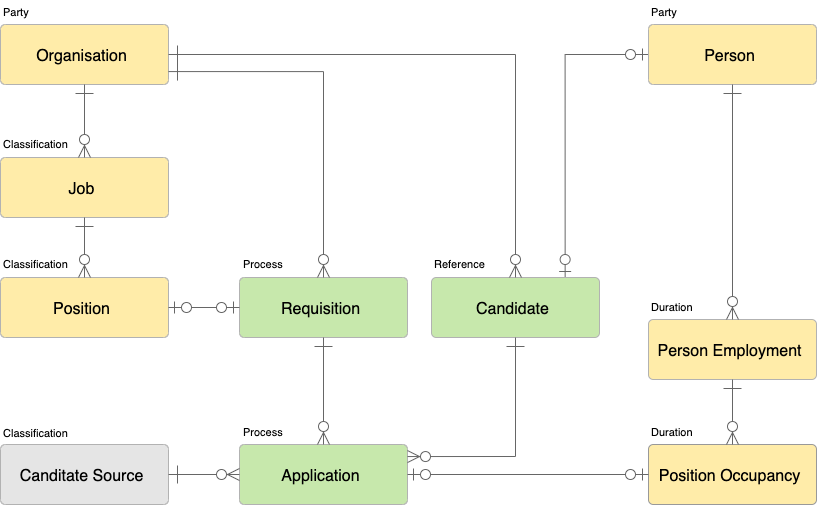

The diagram above was exported from draw.io. Its source (the exported page's mxGraphModel, read from the mxfile embedded in the PNG):
<mxGraphModel dx="2066" dy="1077" grid="1" gridSize="10" guides="1" tooltips="1" connect="1" arrows="1" fold="1" page="1" pageScale="1" pageWidth="827" pageHeight="1169" math="0" shadow="0">
  <root>
    <mxCell id="0" />
    <mxCell id="1" parent="0" />
    <UserObject label="Position" lucidchartObjectId="zT0BacRxrL2O" id="5VIDTheKwlM7nBVCR88t-1">
      <mxCell style="html=1;whiteSpace=wrap;whiteSpace=wrap;fontSize=16;fontColor=#000000;spacingLeft=6.72;spacingRight=11.2;spacingTop=3.2;spacing=3;strokeColor=#b2b2b2;strokeOpacity=100;fillOpacity=100;rounded=1;absoluteArcSize=1;arcSize=9.6;fillColor=#ffeca9;" vertex="1" zOrder="103" parent="1">
        <mxGeometry x="12" y="277" width="168" height="60" as="geometry" />
      </mxCell>
    </UserObject>
    <UserObject label="Requisition" lucidchartObjectId="aV0BtM1FZBsc" id="5VIDTheKwlM7nBVCR88t-2">
      <mxCell style="html=1;whiteSpace=wrap;whiteSpace=wrap;fontSize=16;fontColor=#000000;spacingLeft=6.72;spacingRight=11.2;spacingTop=3.2;spacing=3;strokeColor=#b2b2b2;strokeOpacity=100;fillOpacity=100;rounded=1;absoluteArcSize=1;arcSize=9.6;fillColor=#c7e8ac;" vertex="1" zOrder="106" parent="1">
        <mxGeometry x="251" y="277" width="168" height="60" as="geometry" />
      </mxCell>
    </UserObject>
    <UserObject label="Position Occupancy" lucidchartObjectId="1W0BBB.pdr-l" id="5VIDTheKwlM7nBVCR88t-3">
      <mxCell style="html=1;whiteSpace=wrap;whiteSpace=wrap;fontSize=16;fontColor=#000000;spacingLeft=6.72;spacingRight=11.2;spacingTop=3.2;spacing=3;strokeColor=#999999;strokeOpacity=100;fillOpacity=100;rounded=1;absoluteArcSize=1;arcSize=9.6;fillColor=#ffeca9;" vertex="1" zOrder="110" parent="1">
        <mxGeometry x="660" y="444" width="168" height="60" as="geometry" />
      </mxCell>
    </UserObject>
    <UserObject label="Process" lucidchartObjectId="8vGhQYEwHTZ~" id="5VIDTheKwlM7nBVCR88t-4">
      <mxCell style="html=1;whiteSpace=wrap;;whiteSpace=wrap;fontSize=11;fontColor=#000000;align=left;spacing=3;strokeOpacity=0;fillOpacity=0;fillColor=#ffffff;" vertex="1" zOrder="113" parent="1">
        <mxGeometry x="252" y="252" width="168" height="24" as="geometry" />
      </mxCell>
    </UserObject>
    <UserObject label="Duration" lucidchartObjectId="_wGhlf4tPBIf" id="5VIDTheKwlM7nBVCR88t-5">
      <mxCell style="html=1;whiteSpace=wrap;;whiteSpace=wrap;fontSize=11;fontColor=#000000;align=left;spacing=3;strokeOpacity=0;fillOpacity=0;fillColor=#ffffff;" vertex="1" zOrder="114" parent="1">
        <mxGeometry x="660" y="420" width="168" height="24" as="geometry" />
      </mxCell>
    </UserObject>
    <UserObject label="Classification" lucidchartObjectId="ExGhBvHD9can" id="5VIDTheKwlM7nBVCR88t-6">
      <mxCell style="html=1;whiteSpace=wrap;;whiteSpace=wrap;fontSize=11;fontColor=#000000;align=left;spacing=3;strokeOpacity=0;fillOpacity=0;fillColor=#ffffff;" vertex="1" zOrder="116" parent="1">
        <mxGeometry x="12" y="252" width="168" height="24" as="geometry" />
      </mxCell>
    </UserObject>
    <UserObject label="Application" lucidchartObjectId="rEGhzwSUnblc" id="5VIDTheKwlM7nBVCR88t-7">
      <mxCell style="html=1;whiteSpace=wrap;whiteSpace=wrap;fontSize=16;fontColor=#000000;spacingLeft=6.72;spacingRight=11.2;spacingTop=3.2;spacing=3;strokeColor=#b2b2b2;strokeOpacity=100;fillOpacity=100;rounded=1;absoluteArcSize=1;arcSize=9.6;fillColor=#c7e8ac;" vertex="1" zOrder="122" parent="1">
        <mxGeometry x="251" y="444" width="168" height="60" as="geometry" />
      </mxCell>
    </UserObject>
    <UserObject label="" lucidchartObjectId="OEGhFgHw5Kyh" id="5VIDTheKwlM7nBVCR88t-8">
      <mxCell style="html=1;jettySize=18;whiteSpace=wrap;fontSize=11;strokeColor=#666666;strokeOpacity=100;rounded=1;arcSize=0;edgeStyle=orthogonalEdgeStyle;startArrow=ERzeroToOne;startSize=10;;endArrow=ERzeroToOne;endSize=10;;exitX=-0.003571428571428673;exitY=0.5;exitPerimeter=1;entryX=0.8014337192920773;entryY=-0.009999999999999929;entryPerimeter=1;" edge="1" parent="1" source="5VIDTheKwlM7nBVCR88t-11" target="5VIDTheKwlM7nBVCR88t-21">
        <mxGeometry width="100" height="100" relative="1" as="geometry">
          <Array as="points" />
        </mxGeometry>
      </mxCell>
    </UserObject>
    <UserObject label="Process" lucidchartObjectId="aHGhim3TgJj_" id="5VIDTheKwlM7nBVCR88t-9">
      <mxCell style="html=1;whiteSpace=wrap;;whiteSpace=wrap;fontSize=11;fontColor=#000000;align=left;spacing=3;strokeOpacity=0;fillOpacity=0;fillColor=#ffffff;" vertex="1" zOrder="125" parent="1">
        <mxGeometry x="252" y="420" width="168" height="24" as="geometry" />
      </mxCell>
    </UserObject>
    <UserObject label="" lucidchartObjectId="ea.hWcGrRuEm" id="5VIDTheKwlM7nBVCR88t-10">
      <mxCell style="html=1;jettySize=18;whiteSpace=wrap;fontSize=11;strokeColor=#666666;strokeOpacity=100;rounded=1;arcSize=0;edgeStyle=orthogonalEdgeStyle;startArrow=ERone;startSize=16;;endArrow=ERzeroToMany;endSize=10;;exitX=0.5;exitY=1.0099999999999993;exitPerimeter=1;entryX=0.5;entryY=-0.010000000000000023;entryPerimeter=1;" edge="1" parent="1" source="5VIDTheKwlM7nBVCR88t-2" target="5VIDTheKwlM7nBVCR88t-7">
        <mxGeometry width="100" height="100" relative="1" as="geometry">
          <Array as="points" />
        </mxGeometry>
      </mxCell>
    </UserObject>
    <UserObject label="Person" lucidchartObjectId="6c.hAbPV3iU2" id="5VIDTheKwlM7nBVCR88t-11">
      <mxCell style="html=1;whiteSpace=wrap;whiteSpace=wrap;fontSize=16;fontColor=#000000;spacingLeft=6.72;spacingRight=11.2;spacingTop=3.2;spacing=3;strokeColor=#b2b2b2;strokeOpacity=100;fillOpacity=100;rounded=1;absoluteArcSize=1;arcSize=9.6;fillColor=#ffeca9;" vertex="1" zOrder="133" parent="1">
        <mxGeometry x="660" y="24" width="168" height="60" as="geometry" />
      </mxCell>
    </UserObject>
    <UserObject label="Party" lucidchartObjectId="pd.h2y4s9J4B" id="5VIDTheKwlM7nBVCR88t-12">
      <mxCell style="html=1;whiteSpace=wrap;;whiteSpace=wrap;fontSize=11;fontColor=#000000;align=left;spacing=3;strokeOpacity=0;fillOpacity=0;fillColor=#ffffff;" vertex="1" zOrder="134" parent="1">
        <mxGeometry x="660" width="168" height="24" as="geometry" />
      </mxCell>
    </UserObject>
    <UserObject label="" lucidchartObjectId="4g.h-TUN9KmX" id="5VIDTheKwlM7nBVCR88t-13">
      <mxCell style="html=1;jettySize=18;whiteSpace=wrap;fontSize=11;strokeColor=#666666;strokeOpacity=100;rounded=1;arcSize=0;edgeStyle=orthogonalEdgeStyle;startArrow=ERzeroToOne;startSize=10;;endArrow=ERzeroToOne;endSize=10;;exitX=1.0035714285714286;exitY=0.5;exitPerimeter=1;entryX=-0.0035714285714285713;entryY=0.5;entryPerimeter=1;" edge="1" parent="1" source="5VIDTheKwlM7nBVCR88t-7" target="5VIDTheKwlM7nBVCR88t-3">
        <mxGeometry width="100" height="100" relative="1" as="geometry">
          <Array as="points" />
        </mxGeometry>
      </mxCell>
    </UserObject>
    <UserObject label="Person Employment" lucidchartObjectId="un.hA.eT5f.w" id="5VIDTheKwlM7nBVCR88t-14">
      <mxCell style="html=1;whiteSpace=wrap;whiteSpace=wrap;fontSize=16;fontColor=#000000;spacingLeft=6.72;spacingRight=11.2;spacingTop=3.2;spacing=3;strokeColor=#b2b2b2;strokeOpacity=100;fillOpacity=100;rounded=1;absoluteArcSize=1;arcSize=9.6;fillColor=#ffeca9;" vertex="1" zOrder="138" parent="1">
        <mxGeometry x="660" y="319" width="168" height="60" as="geometry" />
      </mxCell>
    </UserObject>
    <UserObject label="" lucidchartObjectId="Kn.hvN1Ikr.1" id="5VIDTheKwlM7nBVCR88t-15">
      <mxCell style="html=1;jettySize=18;whiteSpace=wrap;fontSize=11;strokeColor=#666666;strokeOpacity=100;rounded=1;arcSize=0;edgeStyle=orthogonalEdgeStyle;startArrow=ERone;startSize=16;;endArrow=ERzeroToMany;endSize=10;;exitX=0.5;exitY=1.01;exitPerimeter=1;entryX=0.5;entryY=-0.010066169824513516;entryPerimeter=1;" edge="1" parent="1" source="5VIDTheKwlM7nBVCR88t-11" target="5VIDTheKwlM7nBVCR88t-14">
        <mxGeometry width="100" height="100" relative="1" as="geometry">
          <Array as="points" />
        </mxGeometry>
      </mxCell>
    </UserObject>
    <UserObject label="" lucidchartObjectId="1n.h6Fib~jcD" id="5VIDTheKwlM7nBVCR88t-16">
      <mxCell style="html=1;jettySize=18;whiteSpace=wrap;fontSize=11;strokeColor=#666666;strokeOpacity=100;rounded=1;arcSize=0;edgeStyle=orthogonalEdgeStyle;startArrow=ERone;startSize=16;;endArrow=ERzeroToMany;endSize=10;;exitX=0.5;exitY=1.0100661656078915;exitPerimeter=1;entryX=0.5;entryY=-0.010066169824513516;entryPerimeter=1;" edge="1" parent="1" source="5VIDTheKwlM7nBVCR88t-14" target="5VIDTheKwlM7nBVCR88t-3">
        <mxGeometry width="100" height="100" relative="1" as="geometry">
          <Array as="points" />
        </mxGeometry>
      </mxCell>
    </UserObject>
    <UserObject label="Duration" lucidchartObjectId="bq.hmDJm8Gj6" id="5VIDTheKwlM7nBVCR88t-17">
      <mxCell style="html=1;whiteSpace=wrap;;whiteSpace=wrap;fontSize=11;fontColor=#000000;align=left;spacing=3;strokeOpacity=0;fillOpacity=0;fillColor=#ffffff;" vertex="1" zOrder="142" parent="1">
        <mxGeometry x="660" y="295" width="168" height="24" as="geometry" />
      </mxCell>
    </UserObject>
    <UserObject label="Canditate Source" lucidchartObjectId=".s.haaeACBSk" id="5VIDTheKwlM7nBVCR88t-18">
      <mxCell style="html=1;whiteSpace=wrap;whiteSpace=wrap;fontSize=16;fontColor=#000000;spacingLeft=6.72;spacingRight=11.2;spacingTop=3.2;spacing=3;strokeColor=#b2b2b2;strokeOpacity=100;fillOpacity=100;rounded=1;absoluteArcSize=1;arcSize=9.6;fillColor=#e5e5e5;" vertex="1" zOrder="145" parent="1">
        <mxGeometry x="12" y="444" width="168" height="60" as="geometry" />
      </mxCell>
    </UserObject>
    <UserObject label="" lucidchartObjectId="Dt.hTJGlIQNq" id="5VIDTheKwlM7nBVCR88t-19">
      <mxCell style="html=1;jettySize=18;whiteSpace=wrap;fontSize=11;strokeColor=#666666;strokeOpacity=100;rounded=1;arcSize=0;edgeStyle=orthogonalEdgeStyle;startArrow=ERone;startSize=16;;endArrow=ERzeroToMany;endSize=10;;exitX=1.0035714285714286;exitY=0.5;exitPerimeter=1;entryX=-0.003571428571428673;entryY=0.5;entryPerimeter=1;" edge="1" parent="1" source="5VIDTheKwlM7nBVCR88t-18" target="5VIDTheKwlM7nBVCR88t-7">
        <mxGeometry width="100" height="100" relative="1" as="geometry">
          <Array as="points" />
        </mxGeometry>
      </mxCell>
    </UserObject>
    <UserObject label="Classification" lucidchartObjectId="vadkk8KqT.YY" id="5VIDTheKwlM7nBVCR88t-20">
      <mxCell style="html=1;whiteSpace=wrap;;whiteSpace=wrap;fontSize=11;fontColor=#000000;align=left;spacing=3;strokeOpacity=0;fillOpacity=0;fillColor=#ffffff;" vertex="1" zOrder="150" parent="1">
        <mxGeometry x="12" y="420" width="168" height="25" as="geometry" />
      </mxCell>
    </UserObject>
    <UserObject label="Candidate" lucidchartObjectId="HqgkakiosWp8" id="5VIDTheKwlM7nBVCR88t-21">
      <mxCell style="html=1;whiteSpace=wrap;whiteSpace=wrap;fontSize=16;fontColor=#000000;spacingLeft=6.72;spacingRight=11.2;spacingTop=3.2;spacing=3;strokeColor=#b2b2b2;strokeOpacity=100;fillOpacity=100;rounded=1;absoluteArcSize=1;arcSize=9.6;fillColor=#c7e8ac;" vertex="1" zOrder="151" parent="1">
        <mxGeometry x="443" y="277" width="168" height="60" as="geometry" />
      </mxCell>
    </UserObject>
    <UserObject label="" lucidchartObjectId="1NgkJ~kN-sz0" id="5VIDTheKwlM7nBVCR88t-22">
      <mxCell style="html=1;jettySize=18;whiteSpace=wrap;fontSize=11;strokeColor=#666666;strokeOpacity=100;rounded=1;arcSize=0;edgeStyle=orthogonalEdgeStyle;startArrow=ERone;startSize=16;;endArrow=ERzeroToMany;endSize=10;;exitX=0.5;exitY=1.0099999999999993;exitPerimeter=1;entryX=1.0035714285714286;entryY=0.19867429055484923;entryPerimeter=1;" edge="1" parent="1" source="5VIDTheKwlM7nBVCR88t-21" target="5VIDTheKwlM7nBVCR88t-7">
        <mxGeometry width="100" height="100" relative="1" as="geometry">
          <Array as="points" />
        </mxGeometry>
      </mxCell>
    </UserObject>
    <UserObject label="Reference" lucidchartObjectId="6QgkjxhJl2FW" id="5VIDTheKwlM7nBVCR88t-23">
      <mxCell style="html=1;whiteSpace=wrap;;whiteSpace=wrap;fontSize=11;fontColor=#000000;align=left;spacing=3;strokeOpacity=0;fillOpacity=0;fillColor=#ffffff;" vertex="1" zOrder="153" parent="1">
        <mxGeometry x="443" y="252" width="168" height="24" as="geometry" />
      </mxCell>
    </UserObject>
    <UserObject label="" lucidchartObjectId="CWgkGsx0yPMI" id="5VIDTheKwlM7nBVCR88t-24">
      <mxCell style="html=1;jettySize=18;whiteSpace=wrap;fontSize=11;strokeColor=#666666;strokeOpacity=100;rounded=1;arcSize=0;edgeStyle=orthogonalEdgeStyle;startArrow=ERzeroToOne;startSize=10;;endArrow=ERzeroToOne;endSize=10;;exitX=-0.003571428571428673;exitY=0.5;exitPerimeter=1;entryX=1.0035714285714286;entryY=0.5;entryPerimeter=1;" edge="1" parent="1" source="5VIDTheKwlM7nBVCR88t-2" target="5VIDTheKwlM7nBVCR88t-1">
        <mxGeometry width="100" height="100" relative="1" as="geometry">
          <Array as="points" />
        </mxGeometry>
      </mxCell>
    </UserObject>
    <UserObject label="Organisation" lucidchartObjectId="r1gk.rGUaU_I" id="5VIDTheKwlM7nBVCR88t-25">
      <mxCell style="html=1;whiteSpace=wrap;whiteSpace=wrap;fontSize=16;fontColor=#000000;spacingLeft=6.72;spacingRight=11.2;spacingTop=3.2;spacing=3;strokeColor=#b2b2b2;strokeOpacity=100;fillOpacity=100;rounded=1;absoluteArcSize=1;arcSize=9.6;fillColor=#ffeca9;" vertex="1" zOrder="155" parent="1">
        <mxGeometry x="12" y="24" width="168" height="60" as="geometry" />
      </mxCell>
    </UserObject>
    <UserObject label="Party" lucidchartObjectId="V1gkDAXbiYw9" id="5VIDTheKwlM7nBVCR88t-26">
      <mxCell style="html=1;whiteSpace=wrap;;whiteSpace=wrap;fontSize=11;fontColor=#000000;align=left;spacing=3;strokeOpacity=0;fillOpacity=0;fillColor=#ffffff;" vertex="1" zOrder="156" parent="1">
        <mxGeometry x="12" width="168" height="24" as="geometry" />
      </mxCell>
    </UserObject>
    <UserObject label="" lucidchartObjectId="l2gkw~NIFpt8" id="5VIDTheKwlM7nBVCR88t-27">
      <mxCell style="html=1;jettySize=18;whiteSpace=wrap;fontSize=11;strokeColor=#666666;strokeOpacity=100;rounded=1;arcSize=0;edgeStyle=orthogonalEdgeStyle;startArrow=ERone;startSize=16;;endArrow=ERzeroToMany;endSize=10;;exitX=1.0035714285714286;exitY=0.7866666666666666;exitPerimeter=1;entryX=0.5;entryY=-0.010000000000000071;entryPerimeter=1;" edge="1" parent="1" source="5VIDTheKwlM7nBVCR88t-25" target="5VIDTheKwlM7nBVCR88t-2">
        <mxGeometry width="100" height="100" relative="1" as="geometry">
          <Array as="points" />
        </mxGeometry>
      </mxCell>
    </UserObject>
    <UserObject label="" lucidchartObjectId="H2gkGQOcfCDS" id="5VIDTheKwlM7nBVCR88t-28">
      <mxCell style="html=1;jettySize=18;whiteSpace=wrap;fontSize=11;strokeColor=#666666;strokeOpacity=100;rounded=1;arcSize=0;edgeStyle=orthogonalEdgeStyle;startArrow=ERone;startSize=16;;endArrow=ERzeroToMany;endSize=10;;exitX=1.0035714285714286;exitY=0.5;exitPerimeter=1;entryX=0.5;entryY=-0.009999999999999929;entryPerimeter=1;" edge="1" parent="1" source="5VIDTheKwlM7nBVCR88t-25" target="5VIDTheKwlM7nBVCR88t-21">
        <mxGeometry width="100" height="100" relative="1" as="geometry">
          <Array as="points" />
        </mxGeometry>
      </mxCell>
    </UserObject>
    <UserObject label="Job" lucidchartObjectId="G5gkC~wwN9dN" id="5VIDTheKwlM7nBVCR88t-29">
      <mxCell style="html=1;whiteSpace=wrap;whiteSpace=wrap;fontSize=16;fontColor=#000000;spacingLeft=6.72;spacingRight=11.2;spacingTop=3.2;spacing=3;strokeColor=#b2b2b2;strokeOpacity=100;fillOpacity=100;rounded=1;absoluteArcSize=1;arcSize=9.6;fillColor=#ffeca9;" vertex="1" zOrder="159" parent="1">
        <mxGeometry x="12" y="157" width="168" height="60" as="geometry" />
      </mxCell>
    </UserObject>
    <UserObject label="Classification" lucidchartObjectId="G5gk2bFhbCK6" id="5VIDTheKwlM7nBVCR88t-30">
      <mxCell style="html=1;whiteSpace=wrap;;whiteSpace=wrap;fontSize=11;fontColor=#000000;align=left;spacing=3;strokeOpacity=0;fillOpacity=0;fillColor=#ffffff;" vertex="1" zOrder="172" parent="1">
        <mxGeometry x="12" y="132" width="168" height="24" as="geometry" />
      </mxCell>
    </UserObject>
    <UserObject label="" lucidchartObjectId="N5gkio3-JBy_" id="5VIDTheKwlM7nBVCR88t-31">
      <mxCell style="html=1;jettySize=18;whiteSpace=wrap;fontSize=11;strokeColor=#666666;strokeOpacity=100;rounded=1;arcSize=0;edgeStyle=orthogonalEdgeStyle;startArrow=ERone;startSize=16;;endArrow=ERzeroToMany;endSize=10;;exitX=0.5;exitY=1.01;exitPerimeter=1;entryX=0.5;entryY=-0.009999999999999929;entryPerimeter=1;" edge="1" parent="1" source="5VIDTheKwlM7nBVCR88t-25" target="5VIDTheKwlM7nBVCR88t-29">
        <mxGeometry width="100" height="100" relative="1" as="geometry">
          <Array as="points" />
        </mxGeometry>
      </mxCell>
    </UserObject>
    <UserObject label="" lucidchartObjectId="Y5gkYEjO_bCW" id="5VIDTheKwlM7nBVCR88t-32">
      <mxCell style="html=1;jettySize=18;whiteSpace=wrap;fontSize=11;strokeColor=#666666;strokeOpacity=100;rounded=1;arcSize=0;edgeStyle=orthogonalEdgeStyle;startArrow=ERone;startSize=16;;endArrow=ERzeroToMany;endSize=10;;exitX=0.5;exitY=1.01;exitPerimeter=1;entryX=0.5;entryY=-0.009999999999999929;entryPerimeter=1;" edge="1" parent="1" source="5VIDTheKwlM7nBVCR88t-29" target="5VIDTheKwlM7nBVCR88t-1">
        <mxGeometry width="100" height="100" relative="1" as="geometry">
          <Array as="points" />
        </mxGeometry>
      </mxCell>
    </UserObject>
  </root>
</mxGraphModel>